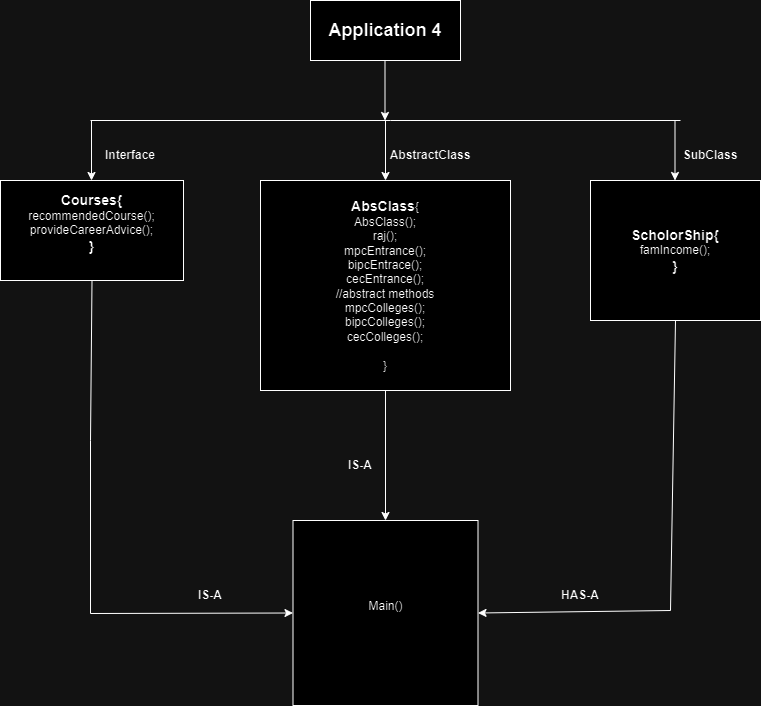

The diagram above was exported from draw.io. Its source (the exported page's mxGraphModel, read from the mxfile embedded in the PNG):
<mxGraphModel dx="1059" dy="656" grid="1" gridSize="10" guides="1" tooltips="1" connect="1" arrows="1" fold="1" page="1" pageScale="1" pageWidth="850" pageHeight="1100" math="0" shadow="0">
  <root>
    <mxCell id="0" />
    <mxCell id="1" parent="0" />
    <mxCell id="sYcr4Ulii0mgmGKuR4Ep-1" value="&lt;font style=&quot;font-size: 18px;&quot;&gt;&lt;b&gt;Application 4&lt;/b&gt;&lt;/font&gt;" style="rounded=0;whiteSpace=wrap;html=1;" parent="1" vertex="1">
      <mxGeometry x="360" width="150" height="60" as="geometry" />
    </mxCell>
    <mxCell id="sYcr4Ulii0mgmGKuR4Ep-2" value="&lt;b&gt;&lt;font style=&quot;font-size: 14px;&quot;&gt;Courses{&lt;/font&gt;&lt;/b&gt;&lt;div&gt;&lt;font style=&quot;font-size: 12px;&quot;&gt;recommendedCourse();&lt;/font&gt;&lt;/div&gt;&lt;div&gt;&lt;font style=&quot;font-size: 12px;&quot;&gt;provideCareerAdvice();&lt;/font&gt;&lt;br&gt;&lt;div&gt;&lt;span style=&quot;font-size: 14px;&quot;&gt;&lt;b&gt;}&lt;br&gt;&lt;/b&gt;&lt;/span&gt;&lt;div&gt;&lt;br&gt;&lt;/div&gt;&lt;/div&gt;&lt;/div&gt;" style="rounded=0;whiteSpace=wrap;html=1;" parent="1" vertex="1">
      <mxGeometry x="50" y="180" width="183" height="100" as="geometry" />
    </mxCell>
    <mxCell id="sYcr4Ulii0mgmGKuR4Ep-5" value="&lt;b&gt;&lt;font style=&quot;font-size: 14px;&quot;&gt;AbsClass&lt;/font&gt;&lt;/b&gt;{&lt;div&gt;AbsClass();&lt;/div&gt;&lt;div&gt;raj();&lt;/div&gt;&lt;div&gt;mpcEntrance();&lt;/div&gt;&lt;div&gt;bipcEntrace();&lt;/div&gt;&lt;div&gt;cecEntrance();&lt;/div&gt;&lt;div&gt;//abstract methods&lt;/div&gt;&lt;div&gt;mpcColleges();&lt;/div&gt;&lt;div&gt;bipcColleges();&lt;br&gt;&lt;/div&gt;&lt;div&gt;cecColleges();&lt;br&gt;&lt;/div&gt;&lt;div&gt;&lt;br&gt;&lt;/div&gt;&lt;div&gt;}&lt;/div&gt;" style="rounded=0;whiteSpace=wrap;html=1;" parent="1" vertex="1">
      <mxGeometry x="310" y="180" width="250" height="210" as="geometry" />
    </mxCell>
    <mxCell id="sYcr4Ulii0mgmGKuR4Ep-6" value="&lt;font style=&quot;font-size: 14px;&quot;&gt;&lt;b&gt;ScholorShip{&lt;/b&gt;&lt;/font&gt;&lt;div&gt;&lt;font style=&quot;&quot;&gt;&lt;font style=&quot;font-size: 12px;&quot;&gt;famIncome&lt;/font&gt;&lt;font style=&quot;font-size: 12px;&quot;&gt;();&lt;/font&gt;&lt;/font&gt;&lt;/div&gt;&lt;div&gt;&lt;font style=&quot;font-size: 14px;&quot;&gt;&lt;b&gt;}&lt;/b&gt;&lt;/font&gt;&lt;/div&gt;" style="rounded=0;whiteSpace=wrap;html=1;" parent="1" vertex="1">
      <mxGeometry x="640" y="180" width="170" height="140" as="geometry" />
    </mxCell>
    <mxCell id="sYcr4Ulii0mgmGKuR4Ep-8" value="" style="endArrow=classic;html=1;rounded=0;entryX=0.5;entryY=0;entryDx=0;entryDy=0;" parent="1" target="sYcr4Ulii0mgmGKuR4Ep-5" edge="1">
      <mxGeometry width="50" height="50" relative="1" as="geometry">
        <mxPoint x="435" y="120" as="sourcePoint" />
        <mxPoint x="550" y="160" as="targetPoint" />
      </mxGeometry>
    </mxCell>
    <mxCell id="sYcr4Ulii0mgmGKuR4Ep-9" value="" style="endArrow=classic;html=1;rounded=0;entryX=0.5;entryY=0;entryDx=0;entryDy=0;" parent="1" edge="1">
      <mxGeometry width="50" height="50" relative="1" as="geometry">
        <mxPoint x="141" y="120" as="sourcePoint" />
        <mxPoint x="141" y="180" as="targetPoint" />
      </mxGeometry>
    </mxCell>
    <mxCell id="sYcr4Ulii0mgmGKuR4Ep-10" value="" style="endArrow=classic;html=1;rounded=0;entryX=0.5;entryY=0;entryDx=0;entryDy=0;" parent="1" edge="1">
      <mxGeometry width="50" height="50" relative="1" as="geometry">
        <mxPoint x="724.5" y="120" as="sourcePoint" />
        <mxPoint x="724.5" y="180" as="targetPoint" />
      </mxGeometry>
    </mxCell>
    <mxCell id="sYcr4Ulii0mgmGKuR4Ep-11" value="" style="endArrow=none;html=1;rounded=0;" parent="1" edge="1">
      <mxGeometry width="50" height="50" relative="1" as="geometry">
        <mxPoint x="140" y="120" as="sourcePoint" />
        <mxPoint x="730" y="120" as="targetPoint" />
        <Array as="points">
          <mxPoint x="440" y="120" />
        </Array>
      </mxGeometry>
    </mxCell>
    <mxCell id="sYcr4Ulii0mgmGKuR4Ep-13" value="" style="endArrow=classic;html=1;rounded=0;entryX=0.5;entryY=0;entryDx=0;entryDy=0;" parent="1" edge="1">
      <mxGeometry width="50" height="50" relative="1" as="geometry">
        <mxPoint x="434.5" y="60" as="sourcePoint" />
        <mxPoint x="434.5" y="120" as="targetPoint" />
      </mxGeometry>
    </mxCell>
    <mxCell id="sYcr4Ulii0mgmGKuR4Ep-14" value="Main()&lt;div&gt;&lt;br&gt;&lt;/div&gt;" style="whiteSpace=wrap;html=1;aspect=fixed;" parent="1" vertex="1">
      <mxGeometry x="342.5" y="520" width="185" height="185" as="geometry" />
    </mxCell>
    <mxCell id="sYcr4Ulii0mgmGKuR4Ep-15" value="" style="endArrow=none;html=1;rounded=0;entryX=0.5;entryY=1;entryDx=0;entryDy=0;" parent="1" target="sYcr4Ulii0mgmGKuR4Ep-2" edge="1">
      <mxGeometry width="50" height="50" relative="1" as="geometry">
        <mxPoint x="140" y="440" as="sourcePoint" />
        <mxPoint x="160" y="390" as="targetPoint" />
      </mxGeometry>
    </mxCell>
    <mxCell id="sYcr4Ulii0mgmGKuR4Ep-18" value="" style="endArrow=classic;html=1;rounded=0;exitX=0.5;exitY=1;exitDx=0;exitDy=0;entryX=1;entryY=0.5;entryDx=0;entryDy=0;" parent="1" source="sYcr4Ulii0mgmGKuR4Ep-6" target="sYcr4Ulii0mgmGKuR4Ep-14" edge="1">
      <mxGeometry width="50" height="50" relative="1" as="geometry">
        <mxPoint x="500" y="450" as="sourcePoint" />
        <mxPoint x="725" y="440" as="targetPoint" />
        <Array as="points">
          <mxPoint x="720" y="610" />
        </Array>
      </mxGeometry>
    </mxCell>
    <mxCell id="sYcr4Ulii0mgmGKuR4Ep-21" value="" style="endArrow=classic;html=1;rounded=0;entryX=0;entryY=0.5;entryDx=0;entryDy=0;" parent="1" target="sYcr4Ulii0mgmGKuR4Ep-14" edge="1">
      <mxGeometry width="50" height="50" relative="1" as="geometry">
        <mxPoint x="140" y="440" as="sourcePoint" />
        <mxPoint x="140" y="751" as="targetPoint" />
        <Array as="points">
          <mxPoint x="140" y="613" />
        </Array>
      </mxGeometry>
    </mxCell>
    <mxCell id="sYcr4Ulii0mgmGKuR4Ep-22" value="" style="endArrow=classic;html=1;rounded=0;exitX=0.5;exitY=1;exitDx=0;exitDy=0;" parent="1" source="sYcr4Ulii0mgmGKuR4Ep-5" target="sYcr4Ulii0mgmGKuR4Ep-14" edge="1">
      <mxGeometry width="50" height="50" relative="1" as="geometry">
        <mxPoint x="500" y="590" as="sourcePoint" />
        <mxPoint x="550" y="540" as="targetPoint" />
      </mxGeometry>
    </mxCell>
    <mxCell id="sYcr4Ulii0mgmGKuR4Ep-23" value="&lt;b&gt;Interface&lt;/b&gt;" style="text;html=1;align=center;verticalAlign=middle;whiteSpace=wrap;rounded=0;" parent="1" vertex="1">
      <mxGeometry x="150" y="140" width="60" height="30" as="geometry" />
    </mxCell>
    <mxCell id="sYcr4Ulii0mgmGKuR4Ep-24" value="&lt;b&gt;AbstractClass&lt;/b&gt;" style="text;html=1;align=center;verticalAlign=middle;whiteSpace=wrap;rounded=0;" parent="1" vertex="1">
      <mxGeometry x="450" y="140" width="60" height="30" as="geometry" />
    </mxCell>
    <mxCell id="sYcr4Ulii0mgmGKuR4Ep-25" value="&lt;b&gt;SubClass&lt;/b&gt;" style="text;html=1;align=center;verticalAlign=middle;whiteSpace=wrap;rounded=0;" parent="1" vertex="1">
      <mxGeometry x="730" y="140" width="60" height="30" as="geometry" />
    </mxCell>
    <mxCell id="sYcr4Ulii0mgmGKuR4Ep-26" value="&lt;b&gt;IS-A&lt;/b&gt;" style="text;html=1;align=center;verticalAlign=middle;whiteSpace=wrap;rounded=0;" parent="1" vertex="1">
      <mxGeometry x="230" y="580" width="60" height="30" as="geometry" />
    </mxCell>
    <mxCell id="sYcr4Ulii0mgmGKuR4Ep-27" value="&lt;b&gt;IS-A&lt;/b&gt;" style="text;html=1;align=center;verticalAlign=middle;whiteSpace=wrap;rounded=0;" parent="1" vertex="1">
      <mxGeometry x="380" y="450" width="60" height="30" as="geometry" />
    </mxCell>
    <mxCell id="sYcr4Ulii0mgmGKuR4Ep-28" value="&lt;b&gt;HAS-A&lt;/b&gt;" style="text;html=1;align=center;verticalAlign=middle;whiteSpace=wrap;rounded=0;" parent="1" vertex="1">
      <mxGeometry x="600" y="580" width="60" height="30" as="geometry" />
    </mxCell>
  </root>
</mxGraphModel>